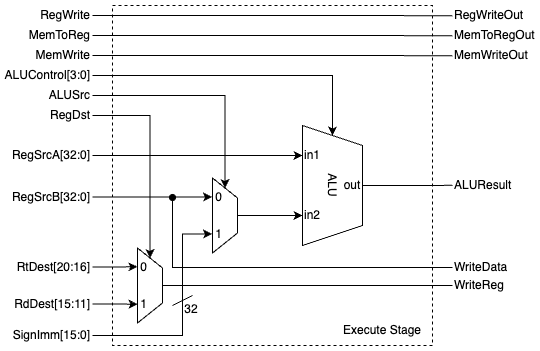

The diagram above was exported from draw.io. Its source (the exported page's mxGraphModel, read from the mxfile embedded in the PNG):
<mxGraphModel dx="545" dy="385" grid="1" gridSize="10" guides="1" tooltips="1" connect="1" arrows="1" fold="1" page="1" pageScale="1" pageWidth="700" pageHeight="360" math="0" shadow="0">
  <root>
    <mxCell id="0" />
    <mxCell id="1" parent="0" />
    <mxCell id="HJnF9FHA-Dnd7FnyUD81-34" value="" style="rounded=0;whiteSpace=wrap;html=1;dashed=1;movable=0;resizable=0;rotatable=0;deletable=0;editable=0;locked=1;connectable=0;" vertex="1" parent="1">
      <mxGeometry x="300" width="320" height="340" as="geometry" />
    </mxCell>
    <mxCell id="HJnF9FHA-Dnd7FnyUD81-7" style="edgeStyle=orthogonalEdgeStyle;rounded=0;orthogonalLoop=1;jettySize=auto;html=1;exitX=1;exitY=0.5;exitDx=0;exitDy=0;endArrow=none;endFill=0;" edge="1" parent="1" source="HJnF9FHA-Dnd7FnyUD81-1">
      <mxGeometry relative="1" as="geometry">
        <mxPoint x="640" y="10.161290322580612" as="targetPoint" />
      </mxGeometry>
    </mxCell>
    <mxCell id="HJnF9FHA-Dnd7FnyUD81-1" value="RegWrite" style="text;html=1;align=right;verticalAlign=middle;whiteSpace=wrap;rounded=0;" vertex="1" parent="1">
      <mxGeometry x="220" width="60" height="20" as="geometry" />
    </mxCell>
    <mxCell id="HJnF9FHA-Dnd7FnyUD81-8" style="edgeStyle=orthogonalEdgeStyle;rounded=0;orthogonalLoop=1;jettySize=auto;html=1;exitX=1;exitY=0.5;exitDx=0;exitDy=0;endArrow=none;endFill=0;" edge="1" parent="1" source="HJnF9FHA-Dnd7FnyUD81-2">
      <mxGeometry relative="1" as="geometry">
        <mxPoint x="640" y="30.161290322580612" as="targetPoint" />
      </mxGeometry>
    </mxCell>
    <mxCell id="HJnF9FHA-Dnd7FnyUD81-2" value="MemToReg" style="text;html=1;align=right;verticalAlign=middle;whiteSpace=wrap;rounded=0;" vertex="1" parent="1">
      <mxGeometry x="220" y="20" width="60" height="20" as="geometry" />
    </mxCell>
    <mxCell id="HJnF9FHA-Dnd7FnyUD81-9" style="edgeStyle=orthogonalEdgeStyle;rounded=0;orthogonalLoop=1;jettySize=auto;html=1;exitX=1;exitY=0.5;exitDx=0;exitDy=0;endArrow=none;endFill=0;" edge="1" parent="1" source="HJnF9FHA-Dnd7FnyUD81-3">
      <mxGeometry relative="1" as="geometry">
        <mxPoint x="640" y="50.16129032258061" as="targetPoint" />
      </mxGeometry>
    </mxCell>
    <mxCell id="HJnF9FHA-Dnd7FnyUD81-3" value="MemWrite" style="text;html=1;align=right;verticalAlign=middle;whiteSpace=wrap;rounded=0;" vertex="1" parent="1">
      <mxGeometry x="220" y="40" width="60" height="20" as="geometry" />
    </mxCell>
    <mxCell id="HJnF9FHA-Dnd7FnyUD81-25" style="edgeStyle=orthogonalEdgeStyle;rounded=0;orthogonalLoop=1;jettySize=auto;html=1;exitX=1;exitY=0.5;exitDx=0;exitDy=0;entryX=0;entryY=0.5;entryDx=0;entryDy=0;" edge="1" parent="1" source="HJnF9FHA-Dnd7FnyUD81-4" target="HJnF9FHA-Dnd7FnyUD81-22">
      <mxGeometry relative="1" as="geometry" />
    </mxCell>
    <mxCell id="HJnF9FHA-Dnd7FnyUD81-4" value="ALUControl[3:0]" style="text;html=1;align=right;verticalAlign=middle;whiteSpace=wrap;rounded=0;" vertex="1" parent="1">
      <mxGeometry x="200" y="60" width="80" height="20" as="geometry" />
    </mxCell>
    <mxCell id="HJnF9FHA-Dnd7FnyUD81-33" style="edgeStyle=orthogonalEdgeStyle;rounded=0;orthogonalLoop=1;jettySize=auto;html=1;exitX=1;exitY=0.5;exitDx=0;exitDy=0;entryX=0;entryY=0.5;entryDx=0;entryDy=0;" edge="1" parent="1" source="HJnF9FHA-Dnd7FnyUD81-5" target="HJnF9FHA-Dnd7FnyUD81-27">
      <mxGeometry relative="1" as="geometry" />
    </mxCell>
    <mxCell id="HJnF9FHA-Dnd7FnyUD81-5" value="ALUSrc" style="text;html=1;align=right;verticalAlign=middle;whiteSpace=wrap;rounded=0;" vertex="1" parent="1">
      <mxGeometry x="220" y="80" width="60" height="20" as="geometry" />
    </mxCell>
    <mxCell id="HJnF9FHA-Dnd7FnyUD81-18" style="edgeStyle=orthogonalEdgeStyle;rounded=0;orthogonalLoop=1;jettySize=auto;html=1;exitX=1;exitY=0.5;exitDx=0;exitDy=0;entryX=0;entryY=0.5;entryDx=0;entryDy=0;" edge="1" parent="1" source="HJnF9FHA-Dnd7FnyUD81-6" target="HJnF9FHA-Dnd7FnyUD81-15">
      <mxGeometry relative="1" as="geometry" />
    </mxCell>
    <mxCell id="HJnF9FHA-Dnd7FnyUD81-6" value="RegDst" style="text;html=1;align=right;verticalAlign=middle;whiteSpace=wrap;rounded=0;" vertex="1" parent="1">
      <mxGeometry x="220" y="100" width="60" height="20" as="geometry" />
    </mxCell>
    <mxCell id="HJnF9FHA-Dnd7FnyUD81-10" value="RegSrcA[32:0]" style="text;html=1;align=right;verticalAlign=middle;whiteSpace=wrap;rounded=0;" vertex="1" parent="1">
      <mxGeometry x="220" y="140" width="60" height="20" as="geometry" />
    </mxCell>
    <mxCell id="HJnF9FHA-Dnd7FnyUD81-11" value="RegSrcB[32:0]" style="text;html=1;align=right;verticalAlign=middle;whiteSpace=wrap;rounded=0;" vertex="1" parent="1">
      <mxGeometry x="220" y="181.5" width="60" height="20" as="geometry" />
    </mxCell>
    <mxCell id="HJnF9FHA-Dnd7FnyUD81-16" style="edgeStyle=orthogonalEdgeStyle;rounded=0;orthogonalLoop=1;jettySize=auto;html=1;exitX=1;exitY=0.5;exitDx=0;exitDy=0;entryX=0.25;entryY=1;entryDx=0;entryDy=0;" edge="1" parent="1" source="HJnF9FHA-Dnd7FnyUD81-12" target="HJnF9FHA-Dnd7FnyUD81-15">
      <mxGeometry relative="1" as="geometry" />
    </mxCell>
    <mxCell id="HJnF9FHA-Dnd7FnyUD81-12" value="RtDest[20:16]" style="text;html=1;align=right;verticalAlign=middle;whiteSpace=wrap;rounded=0;" vertex="1" parent="1">
      <mxGeometry x="220" y="251.5" width="60" height="20" as="geometry" />
    </mxCell>
    <mxCell id="HJnF9FHA-Dnd7FnyUD81-17" style="edgeStyle=orthogonalEdgeStyle;rounded=0;orthogonalLoop=1;jettySize=auto;html=1;exitX=1;exitY=0.5;exitDx=0;exitDy=0;entryX=0.75;entryY=1;entryDx=0;entryDy=0;" edge="1" parent="1" source="HJnF9FHA-Dnd7FnyUD81-13" target="HJnF9FHA-Dnd7FnyUD81-15">
      <mxGeometry relative="1" as="geometry" />
    </mxCell>
    <mxCell id="HJnF9FHA-Dnd7FnyUD81-13" value="RdDest[15:11]" style="text;html=1;align=right;verticalAlign=middle;whiteSpace=wrap;rounded=0;" vertex="1" parent="1">
      <mxGeometry x="220" y="288.5" width="60" height="20" as="geometry" />
    </mxCell>
    <mxCell id="HJnF9FHA-Dnd7FnyUD81-14" value="SignImm[15:0]" style="text;html=1;align=right;verticalAlign=middle;whiteSpace=wrap;rounded=0;" vertex="1" parent="1">
      <mxGeometry x="220" y="320" width="60" height="20" as="geometry" />
    </mxCell>
    <mxCell id="HJnF9FHA-Dnd7FnyUD81-21" style="edgeStyle=orthogonalEdgeStyle;rounded=0;orthogonalLoop=1;jettySize=auto;html=1;exitX=0.5;exitY=0;exitDx=0;exitDy=0;endArrow=none;endFill=0;" edge="1" parent="1" source="HJnF9FHA-Dnd7FnyUD81-15">
      <mxGeometry relative="1" as="geometry">
        <mxPoint x="640" y="280" as="targetPoint" />
        <Array as="points">
          <mxPoint x="640" y="280" />
        </Array>
      </mxGeometry>
    </mxCell>
    <mxCell id="HJnF9FHA-Dnd7FnyUD81-15" value="" style="shape=trapezoid;perimeter=trapezoidPerimeter;whiteSpace=wrap;html=1;fixedSize=1;rotation=90;" vertex="1" parent="1">
      <mxGeometry x="300" y="267.5" width="75" height="25" as="geometry" />
    </mxCell>
    <mxCell id="HJnF9FHA-Dnd7FnyUD81-19" value="0" style="text;html=1;align=center;verticalAlign=middle;whiteSpace=wrap;rounded=0;" vertex="1" parent="1">
      <mxGeometry x="324.5" y="251.5" width="12.5" height="20" as="geometry" />
    </mxCell>
    <mxCell id="HJnF9FHA-Dnd7FnyUD81-20" value="1" style="text;html=1;align=center;verticalAlign=middle;whiteSpace=wrap;rounded=0;" vertex="1" parent="1">
      <mxGeometry x="324.5" y="288.5" width="12.5" height="20" as="geometry" />
    </mxCell>
    <mxCell id="HJnF9FHA-Dnd7FnyUD81-23" style="edgeStyle=orthogonalEdgeStyle;rounded=0;orthogonalLoop=1;jettySize=auto;html=1;exitX=0.25;exitY=1;exitDx=0;exitDy=0;entryX=1;entryY=0.5;entryDx=0;entryDy=0;startArrow=classic;startFill=1;endArrow=none;endFill=0;" edge="1" parent="1" source="HJnF9FHA-Dnd7FnyUD81-22" target="HJnF9FHA-Dnd7FnyUD81-10">
      <mxGeometry relative="1" as="geometry" />
    </mxCell>
    <mxCell id="HJnF9FHA-Dnd7FnyUD81-26" style="edgeStyle=orthogonalEdgeStyle;rounded=0;orthogonalLoop=1;jettySize=auto;html=1;exitX=0.5;exitY=0;exitDx=0;exitDy=0;endArrow=none;endFill=0;" edge="1" parent="1" source="HJnF9FHA-Dnd7FnyUD81-22">
      <mxGeometry relative="1" as="geometry">
        <mxPoint x="640" y="179.8387096774194" as="targetPoint" />
      </mxGeometry>
    </mxCell>
    <mxCell id="HJnF9FHA-Dnd7FnyUD81-30" style="edgeStyle=orthogonalEdgeStyle;rounded=0;orthogonalLoop=1;jettySize=auto;html=1;exitX=0.75;exitY=1;exitDx=0;exitDy=0;entryX=0.5;entryY=0;entryDx=0;entryDy=0;startArrow=classic;startFill=1;endArrow=none;endFill=0;" edge="1" parent="1" source="HJnF9FHA-Dnd7FnyUD81-22" target="HJnF9FHA-Dnd7FnyUD81-27">
      <mxGeometry relative="1" as="geometry" />
    </mxCell>
    <mxCell id="HJnF9FHA-Dnd7FnyUD81-22" value="ALU" style="shape=trapezoid;perimeter=trapezoidPerimeter;whiteSpace=wrap;html=1;fixedSize=1;rotation=90;" vertex="1" parent="1">
      <mxGeometry x="460" y="150" width="120" height="60" as="geometry" />
    </mxCell>
    <mxCell id="HJnF9FHA-Dnd7FnyUD81-27" value="" style="shape=trapezoid;perimeter=trapezoidPerimeter;whiteSpace=wrap;html=1;fixedSize=1;rotation=90;" vertex="1" parent="1">
      <mxGeometry x="375" y="197.5" width="75" height="25" as="geometry" />
    </mxCell>
    <mxCell id="HJnF9FHA-Dnd7FnyUD81-31" style="edgeStyle=orthogonalEdgeStyle;rounded=0;orthogonalLoop=1;jettySize=auto;html=1;exitX=0;exitY=0.5;exitDx=0;exitDy=0;entryX=1;entryY=0.5;entryDx=0;entryDy=0;startArrow=classic;startFill=1;endArrow=none;endFill=0;" edge="1" parent="1" source="HJnF9FHA-Dnd7FnyUD81-28" target="HJnF9FHA-Dnd7FnyUD81-11">
      <mxGeometry relative="1" as="geometry" />
    </mxCell>
    <mxCell id="HJnF9FHA-Dnd7FnyUD81-28" value="0" style="text;html=1;align=center;verticalAlign=middle;whiteSpace=wrap;rounded=0;" vertex="1" parent="1">
      <mxGeometry x="399.5" y="181.5" width="12.5" height="20" as="geometry" />
    </mxCell>
    <mxCell id="HJnF9FHA-Dnd7FnyUD81-32" style="edgeStyle=orthogonalEdgeStyle;rounded=0;orthogonalLoop=1;jettySize=auto;html=1;exitX=0;exitY=0.5;exitDx=0;exitDy=0;entryX=1;entryY=0.5;entryDx=0;entryDy=0;startArrow=classic;startFill=1;endArrow=none;endFill=0;" edge="1" parent="1" source="HJnF9FHA-Dnd7FnyUD81-29" target="HJnF9FHA-Dnd7FnyUD81-14">
      <mxGeometry relative="1" as="geometry">
        <Array as="points">
          <mxPoint x="370" y="228" />
          <mxPoint x="370" y="330" />
        </Array>
      </mxGeometry>
    </mxCell>
    <mxCell id="HJnF9FHA-Dnd7FnyUD81-29" value="1" style="text;html=1;align=center;verticalAlign=middle;whiteSpace=wrap;rounded=0;" vertex="1" parent="1">
      <mxGeometry x="399.5" y="218.5" width="12.5" height="20" as="geometry" />
    </mxCell>
    <mxCell id="HJnF9FHA-Dnd7FnyUD81-35" value="Execute Stage" style="text;html=1;align=center;verticalAlign=middle;whiteSpace=wrap;rounded=0;" vertex="1" parent="1">
      <mxGeometry x="520" y="310" width="100" height="30" as="geometry" />
    </mxCell>
    <mxCell id="HJnF9FHA-Dnd7FnyUD81-36" value="in1" style="text;html=1;align=center;verticalAlign=middle;whiteSpace=wrap;rounded=0;" vertex="1" parent="1">
      <mxGeometry x="490" y="135" width="20" height="30" as="geometry" />
    </mxCell>
    <mxCell id="HJnF9FHA-Dnd7FnyUD81-37" value="in2" style="text;html=1;align=center;verticalAlign=middle;whiteSpace=wrap;rounded=0;" vertex="1" parent="1">
      <mxGeometry x="490" y="195" width="20" height="30" as="geometry" />
    </mxCell>
    <mxCell id="HJnF9FHA-Dnd7FnyUD81-38" value="out" style="text;html=1;align=center;verticalAlign=middle;whiteSpace=wrap;rounded=0;" vertex="1" parent="1">
      <mxGeometry x="530" y="165" width="20" height="30" as="geometry" />
    </mxCell>
    <mxCell id="HJnF9FHA-Dnd7FnyUD81-39" value="" style="endArrow=none;html=1;rounded=0;" edge="1" parent="1">
      <mxGeometry width="50" height="50" relative="1" as="geometry">
        <mxPoint x="380" y="290" as="sourcePoint" />
        <mxPoint x="360" y="300" as="targetPoint" />
      </mxGeometry>
    </mxCell>
    <mxCell id="HJnF9FHA-Dnd7FnyUD81-40" value="32" style="text;html=1;align=center;verticalAlign=middle;whiteSpace=wrap;rounded=0;" vertex="1" parent="1">
      <mxGeometry x="370" y="288.5" width="18" height="30" as="geometry" />
    </mxCell>
    <mxCell id="HJnF9FHA-Dnd7FnyUD81-41" value="WriteReg" style="text;html=1;align=left;verticalAlign=middle;whiteSpace=wrap;rounded=0;" vertex="1" parent="1">
      <mxGeometry x="640" y="273.75" width="60" height="12.5" as="geometry" />
    </mxCell>
    <mxCell id="HJnF9FHA-Dnd7FnyUD81-42" value="" style="endArrow=none;html=1;rounded=0;endFill=0;startArrow=oval;startFill=1;" edge="1" parent="1">
      <mxGeometry width="50" height="50" relative="1" as="geometry">
        <mxPoint x="360" y="192" as="sourcePoint" />
        <mxPoint x="640" y="262" as="targetPoint" />
        <Array as="points">
          <mxPoint x="360" y="262" />
        </Array>
      </mxGeometry>
    </mxCell>
    <mxCell id="HJnF9FHA-Dnd7FnyUD81-43" value="WriteData" style="text;html=1;align=left;verticalAlign=middle;whiteSpace=wrap;rounded=0;" vertex="1" parent="1">
      <mxGeometry x="640" y="255.25" width="60" height="12.5" as="geometry" />
    </mxCell>
    <mxCell id="HJnF9FHA-Dnd7FnyUD81-44" value="ALUResult" style="text;html=1;align=left;verticalAlign=middle;whiteSpace=wrap;rounded=0;" vertex="1" parent="1">
      <mxGeometry x="640" y="173.75" width="60" height="12.5" as="geometry" />
    </mxCell>
    <mxCell id="HJnF9FHA-Dnd7FnyUD81-45" value="MemWriteOut" style="text;html=1;align=left;verticalAlign=middle;whiteSpace=wrap;rounded=0;" vertex="1" parent="1">
      <mxGeometry x="640" y="43.75" width="60" height="12.5" as="geometry" />
    </mxCell>
    <mxCell id="HJnF9FHA-Dnd7FnyUD81-46" value="MemToRegOut" style="text;html=1;align=left;verticalAlign=middle;whiteSpace=wrap;rounded=0;" vertex="1" parent="1">
      <mxGeometry x="640" y="23.75" width="60" height="12.5" as="geometry" />
    </mxCell>
    <mxCell id="HJnF9FHA-Dnd7FnyUD81-47" value="RegWriteOut" style="text;html=1;align=left;verticalAlign=middle;whiteSpace=wrap;rounded=0;" vertex="1" parent="1">
      <mxGeometry x="640" y="3.75" width="60" height="12.5" as="geometry" />
    </mxCell>
  </root>
</mxGraphModel>